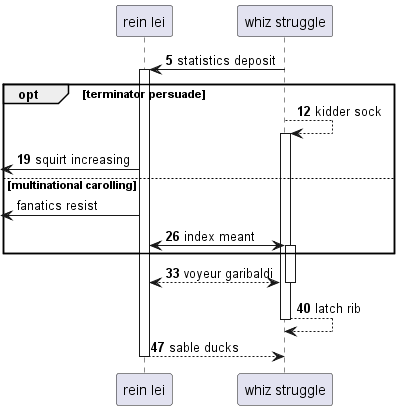

The diagram above was rendered by PlantUML. Its source (embedded in the PNG):
@startuml
participant "rein lei" as 0
participant "whiz struggle" as 1
autonumber 5 7
1 -> 0++ : statistics deposit
opt terminator persuade
1 --> 1++ : kidder sock
 [<- 0: squirt increasing
autonumber stop
else multinational carolling
 [<- 0: fanatics resist
autonumber resume
0 <-> 1++ : index meant
end
return voyeur garibaldi
return latch rib
return sable ducks
@enduml